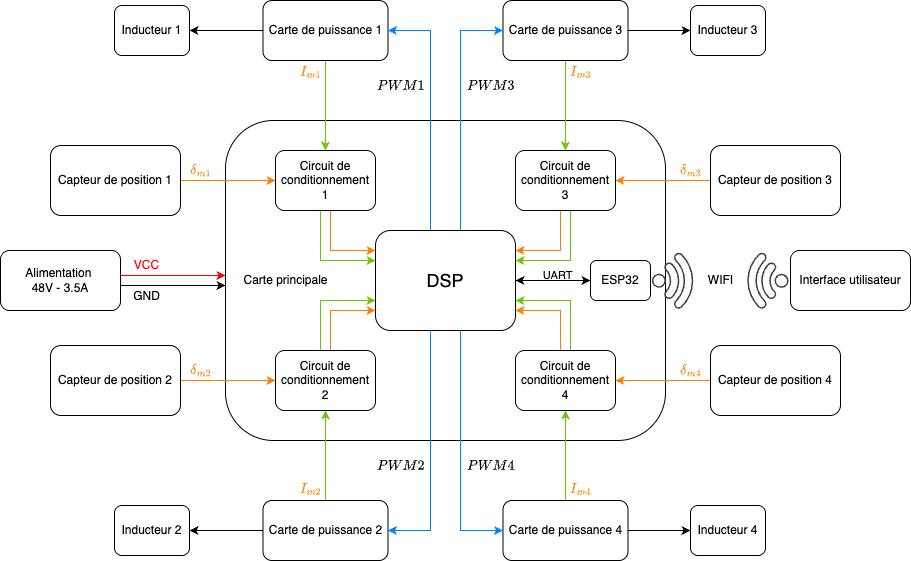

The diagram above was exported from draw.io. Its source (the exported page's mxGraphModel, read from the mxfile embedded in the PNG):
<mxGraphModel dx="2397" dy="1720" grid="1" gridSize="10" guides="1" tooltips="1" connect="1" arrows="1" fold="1" page="1" pageScale="1" pageWidth="850" pageHeight="1100" math="1" shadow="0">
  <root>
    <mxCell id="0" />
    <mxCell id="1" parent="0" />
    <mxCell id="3" value="" style="rounded=1;whiteSpace=wrap;html=1;movable=1;resizable=1;rotatable=1;deletable=1;editable=1;locked=0;connectable=1;" parent="1" vertex="1">
      <mxGeometry x="205" y="390" width="440" height="320" as="geometry" />
    </mxCell>
    <mxCell id="42" style="edgeStyle=none;html=1;strokeColor=#FF8000;" parent="1" source="6" target="15" edge="1">
      <mxGeometry relative="1" as="geometry" />
    </mxCell>
    <mxCell id="6" value="&lt;span style=&quot;color: rgb(0, 0, 0);&quot;&gt;Capteur de position 3&lt;/span&gt;" style="rounded=1;whiteSpace=wrap;html=1;movable=1;resizable=1;rotatable=1;deletable=1;editable=1;locked=0;connectable=1;" parent="1" vertex="1">
      <mxGeometry x="690" y="415" width="130" height="70" as="geometry" />
    </mxCell>
    <mxCell id="8" value="&lt;p&gt;&lt;font style=&quot;color: rgb(0, 0, 0);&quot;&gt;Alimentation&amp;nbsp;&lt;br&gt;48V - 3.5A&lt;/font&gt;&lt;/p&gt;" style="rounded=1;whiteSpace=wrap;html=1;movable=1;resizable=1;rotatable=1;deletable=1;editable=1;locked=0;connectable=1;" parent="1" vertex="1">
      <mxGeometry x="-20" y="520" width="120" height="60" as="geometry" />
    </mxCell>
    <mxCell id="9" value="Interface utilisateur" style="rounded=1;whiteSpace=wrap;html=1;" parent="1" vertex="1">
      <mxGeometry x="770" y="520" width="120" height="60" as="geometry" />
    </mxCell>
    <mxCell id="67" style="edgeStyle=orthogonalEdgeStyle;html=1;rounded=0;strokeColor=#007FFF;" parent="1" source="12" target="35" edge="1">
      <mxGeometry relative="1" as="geometry">
        <Array as="points">
          <mxPoint x="410" y="300" />
        </Array>
      </mxGeometry>
    </mxCell>
    <mxCell id="69" style="edgeStyle=orthogonalEdgeStyle;html=1;rounded=0;curved=0;strokeColor=#007FFF;" parent="1" source="12" target="34" edge="1">
      <mxGeometry relative="1" as="geometry">
        <Array as="points">
          <mxPoint x="440" y="300" />
        </Array>
      </mxGeometry>
    </mxCell>
    <mxCell id="70" style="edgeStyle=orthogonalEdgeStyle;html=1;rounded=0;strokeColor=#007FFF;" parent="1" source="12" target="36" edge="1">
      <mxGeometry relative="1" as="geometry">
        <Array as="points">
          <mxPoint x="410" y="800" />
        </Array>
      </mxGeometry>
    </mxCell>
    <mxCell id="12" value="&lt;font style=&quot;font-size: 18px;&quot;&gt;DSP&lt;/font&gt;" style="rounded=1;whiteSpace=wrap;html=1;movable=1;resizable=1;rotatable=1;deletable=1;editable=1;locked=0;connectable=1;" parent="1" vertex="1">
      <mxGeometry x="355" y="500" width="140" height="100" as="geometry" />
    </mxCell>
    <mxCell id="22" style="edgeStyle=orthogonalEdgeStyle;html=1;rounded=0;strokeColor=#FF8000;movable=0;resizable=0;rotatable=0;deletable=0;editable=0;locked=1;connectable=0;" parent="1" source="14" target="12" edge="1">
      <mxGeometry relative="1" as="geometry">
        <Array as="points">
          <mxPoint x="540" y="580" />
        </Array>
      </mxGeometry>
    </mxCell>
    <mxCell id="23" style="edgeStyle=orthogonalEdgeStyle;html=1;rounded=0;curved=0;strokeColor=#66CC00;movable=0;resizable=0;rotatable=0;deletable=0;editable=0;locked=1;connectable=0;" parent="1" source="14" target="12" edge="1">
      <mxGeometry relative="1" as="geometry">
        <Array as="points">
          <mxPoint x="550" y="570" />
        </Array>
      </mxGeometry>
    </mxCell>
    <mxCell id="14" value="Circuit de conditionnement&lt;div&gt;4&lt;/div&gt;" style="rounded=1;whiteSpace=wrap;html=1;movable=1;resizable=1;rotatable=1;deletable=1;editable=1;locked=0;connectable=1;" parent="1" vertex="1">
      <mxGeometry x="495" y="620" width="100" height="60" as="geometry" />
    </mxCell>
    <mxCell id="20" style="edgeStyle=orthogonalEdgeStyle;html=1;rounded=0;curved=0;strokeColor=#FF8000;movable=0;resizable=0;rotatable=0;deletable=0;editable=0;locked=1;connectable=0;" parent="1" source="15" target="12" edge="1">
      <mxGeometry relative="1" as="geometry">
        <Array as="points">
          <mxPoint x="540" y="520" />
        </Array>
      </mxGeometry>
    </mxCell>
    <mxCell id="21" style="edgeStyle=orthogonalEdgeStyle;html=1;rounded=0;curved=0;strokeColor=#66CC00;movable=0;resizable=0;rotatable=0;deletable=0;editable=0;locked=1;connectable=0;" parent="1" source="15" target="12" edge="1">
      <mxGeometry relative="1" as="geometry">
        <mxPoint x="495" y="540" as="targetPoint" />
        <Array as="points">
          <mxPoint x="550" y="530" />
        </Array>
      </mxGeometry>
    </mxCell>
    <mxCell id="15" value="Circuit de conditionnement&lt;div&gt;3&lt;/div&gt;" style="rounded=1;whiteSpace=wrap;html=1;movable=1;resizable=1;rotatable=1;deletable=1;editable=1;locked=0;connectable=1;" parent="1" vertex="1">
      <mxGeometry x="495" y="420" width="100" height="60" as="geometry" />
    </mxCell>
    <mxCell id="24" style="edgeStyle=orthogonalEdgeStyle;html=1;rounded=0;curved=0;strokeColor=#FF8000;movable=0;resizable=0;rotatable=0;deletable=0;editable=0;locked=1;connectable=0;" parent="1" source="16" target="12" edge="1">
      <mxGeometry relative="1" as="geometry">
        <Array as="points">
          <mxPoint x="310" y="520" />
        </Array>
      </mxGeometry>
    </mxCell>
    <mxCell id="25" style="edgeStyle=orthogonalEdgeStyle;html=1;rounded=0;curved=0;strokeColor=#66CC00;movable=0;resizable=0;rotatable=0;deletable=0;editable=0;locked=1;connectable=0;" parent="1" source="16" target="12" edge="1">
      <mxGeometry relative="1" as="geometry">
        <Array as="points">
          <mxPoint x="300" y="530" />
        </Array>
      </mxGeometry>
    </mxCell>
    <mxCell id="16" value="Circuit de conditionnement&lt;div&gt;1&lt;/div&gt;" style="rounded=1;whiteSpace=wrap;html=1;movable=1;resizable=1;rotatable=1;deletable=1;editable=1;locked=0;connectable=1;" parent="1" vertex="1">
      <mxGeometry x="255" y="420" width="100" height="60" as="geometry" />
    </mxCell>
    <mxCell id="26" style="edgeStyle=orthogonalEdgeStyle;html=1;rounded=0;curved=0;strokeColor=#FF8000;movable=0;resizable=0;rotatable=0;deletable=0;editable=0;locked=1;connectable=0;" parent="1" source="17" target="12" edge="1">
      <mxGeometry relative="1" as="geometry">
        <Array as="points">
          <mxPoint x="310" y="580" />
        </Array>
      </mxGeometry>
    </mxCell>
    <mxCell id="27" style="edgeStyle=orthogonalEdgeStyle;html=1;rounded=0;curved=0;strokeColor=#66CC00;movable=0;resizable=0;rotatable=0;deletable=0;editable=0;locked=1;connectable=0;" parent="1" source="17" target="12" edge="1">
      <mxGeometry relative="1" as="geometry">
        <Array as="points">
          <mxPoint x="300" y="570" />
        </Array>
      </mxGeometry>
    </mxCell>
    <mxCell id="17" value="Circuit de conditionnement&lt;div&gt;2&lt;/div&gt;" style="rounded=1;whiteSpace=wrap;html=1;movable=1;resizable=1;rotatable=1;deletable=1;editable=1;locked=0;connectable=1;" parent="1" vertex="1">
      <mxGeometry x="255" y="620" width="100" height="60" as="geometry" />
    </mxCell>
    <mxCell id="29" style="edgeStyle=orthogonalEdgeStyle;html=1;strokeColor=#FF0000;movable=1;resizable=1;rotatable=1;deletable=1;editable=1;locked=0;connectable=1;rounded=0;curved=0;" parent="1" edge="1">
      <mxGeometry relative="1" as="geometry">
        <mxPoint x="100" y="545" as="sourcePoint" />
        <mxPoint x="205" y="545" as="targetPoint" />
        <Array as="points" />
      </mxGeometry>
    </mxCell>
    <mxCell id="30" style="edgeStyle=orthogonalEdgeStyle;html=1;movable=1;resizable=1;rotatable=1;deletable=1;editable=1;locked=0;connectable=1;rounded=0;curved=0;" parent="1" edge="1">
      <mxGeometry relative="1" as="geometry">
        <mxPoint x="100" y="555" as="sourcePoint" />
        <mxPoint x="205" y="555" as="targetPoint" />
        <Array as="points" />
      </mxGeometry>
    </mxCell>
    <mxCell id="32" value="&lt;font color=&quot;#ff0000&quot;&gt;VCC&lt;/font&gt;" style="text;html=1;align=center;verticalAlign=middle;resizable=1;points=[];autosize=1;strokeColor=none;fillColor=none;movable=1;rotatable=1;deletable=1;editable=1;locked=0;connectable=1;" parent="1" vertex="1">
      <mxGeometry x="101" y="520" width="50" height="30" as="geometry" />
    </mxCell>
    <mxCell id="33" value="GND" style="text;html=1;align=center;verticalAlign=middle;resizable=1;points=[];autosize=1;strokeColor=none;fillColor=none;movable=1;rotatable=1;deletable=1;editable=1;locked=0;connectable=1;" parent="1" vertex="1">
      <mxGeometry x="101" y="551" width="50" height="30" as="geometry" />
    </mxCell>
    <mxCell id="10" value="Carte principale" style="text;html=1;align=center;verticalAlign=middle;resizable=1;points=[];autosize=1;strokeColor=none;fillColor=none;movable=1;rotatable=1;deletable=1;editable=1;locked=0;connectable=1;" parent="1" vertex="1">
      <mxGeometry x="209.99871794871797" y="535" width="110" height="30" as="geometry" />
    </mxCell>
    <mxCell id="41" style="edgeStyle=none;html=1;strokeColor=#66CC00;" parent="1" source="34" target="15" edge="1">
      <mxGeometry relative="1" as="geometry" />
    </mxCell>
    <mxCell id="83" style="edgeStyle=none;html=1;" parent="1" source="34" target="77" edge="1">
      <mxGeometry relative="1" as="geometry" />
    </mxCell>
    <mxCell id="34" value="&lt;span style=&quot;color: rgb(0, 0, 0);&quot;&gt;Carte de puissance 3&lt;/span&gt;" style="rounded=1;whiteSpace=wrap;html=1;" parent="1" vertex="1">
      <mxGeometry x="482.5" y="270" width="125" height="60" as="geometry" />
    </mxCell>
    <mxCell id="40" style="edgeStyle=none;html=1;strokeColor=#66CC00;" parent="1" source="35" target="16" edge="1">
      <mxGeometry relative="1" as="geometry" />
    </mxCell>
    <mxCell id="84" style="edgeStyle=none;html=1;" parent="1" source="35" target="76" edge="1">
      <mxGeometry relative="1" as="geometry" />
    </mxCell>
    <mxCell id="35" value="&lt;div&gt;&lt;span style=&quot;color: rgb(0, 0, 0);&quot;&gt;Carte de puissance 1&lt;/span&gt;&lt;/div&gt;" style="rounded=1;whiteSpace=wrap;html=1;" parent="1" vertex="1">
      <mxGeometry x="242.5" y="270" width="125" height="60" as="geometry" />
    </mxCell>
    <mxCell id="39" style="edgeStyle=none;html=1;strokeColor=#66CC00;" parent="1" source="36" target="17" edge="1">
      <mxGeometry relative="1" as="geometry" />
    </mxCell>
    <mxCell id="80" style="edgeStyle=none;html=1;" parent="1" source="36" target="78" edge="1">
      <mxGeometry relative="1" as="geometry" />
    </mxCell>
    <mxCell id="36" value="&lt;span style=&quot;color: rgb(0, 0, 0);&quot;&gt;Carte de puissance 2&lt;/span&gt;" style="rounded=1;whiteSpace=wrap;html=1;" parent="1" vertex="1">
      <mxGeometry x="242.5" y="770" width="125" height="60" as="geometry" />
    </mxCell>
    <mxCell id="38" style="edgeStyle=none;html=1;strokeColor=#66CC00;" parent="1" source="37" target="14" edge="1">
      <mxGeometry relative="1" as="geometry" />
    </mxCell>
    <mxCell id="82" style="edgeStyle=none;html=1;" parent="1" source="37" target="79" edge="1">
      <mxGeometry relative="1" as="geometry" />
    </mxCell>
    <mxCell id="37" value="&lt;span style=&quot;color: rgb(0, 0, 0);&quot;&gt;Carte de puissance 4&lt;/span&gt;" style="rounded=1;whiteSpace=wrap;html=1;" parent="1" vertex="1">
      <mxGeometry x="482.5" y="770" width="125" height="60" as="geometry" />
    </mxCell>
    <mxCell id="46" style="edgeStyle=none;html=1;strokeColor=#FF8000;" parent="1" source="43" target="14" edge="1">
      <mxGeometry relative="1" as="geometry" />
    </mxCell>
    <mxCell id="43" value="&lt;span style=&quot;color: rgb(0, 0, 0);&quot;&gt;Capteur de position 4&lt;/span&gt;" style="rounded=1;whiteSpace=wrap;html=1;movable=1;resizable=1;rotatable=1;deletable=1;editable=1;locked=0;connectable=1;" parent="1" vertex="1">
      <mxGeometry x="690" y="615" width="130" height="70" as="geometry" />
    </mxCell>
    <mxCell id="45" style="edgeStyle=none;html=1;strokeColor=#FF8000;" parent="1" source="44" target="17" edge="1">
      <mxGeometry relative="1" as="geometry" />
    </mxCell>
    <mxCell id="44" value="&lt;span style=&quot;color: rgb(0, 0, 0);&quot;&gt;Capteur de position 2&lt;/span&gt;" style="rounded=1;whiteSpace=wrap;html=1;" parent="1" vertex="1">
      <mxGeometry x="30" y="615" width="130" height="70" as="geometry" />
    </mxCell>
    <mxCell id="48" style="edgeStyle=none;html=1;strokeColor=#FF8000;" parent="1" source="47" target="16" edge="1">
      <mxGeometry relative="1" as="geometry" />
    </mxCell>
    <mxCell id="47" value="&lt;span style=&quot;color: rgb(0, 0, 0);&quot;&gt;Capteur de position 1&lt;/span&gt;" style="rounded=1;whiteSpace=wrap;html=1;" parent="1" vertex="1">
      <mxGeometry x="30" y="415" width="130" height="70" as="geometry" />
    </mxCell>
    <mxCell id="52" style="edgeStyle=none;html=1;exitX=0;exitY=0.5;exitDx=0;exitDy=0;startArrow=classic;startFill=1;strokeWidth=1;targetPerimeterSpacing=0;" parent="1" source="50" target="12" edge="1">
      <mxGeometry relative="1" as="geometry" />
    </mxCell>
    <mxCell id="54" value="UART" style="edgeLabel;html=1;align=center;verticalAlign=middle;resizable=0;points=[];labelBackgroundColor=none;" parent="52" vertex="1" connectable="0">
      <mxGeometry x="0.3666" y="-1" relative="1" as="geometry">
        <mxPoint x="15" y="-6" as="offset" />
      </mxGeometry>
    </mxCell>
    <mxCell id="50" value="ESP32" style="rounded=1;whiteSpace=wrap;html=1;" parent="1" vertex="1">
      <mxGeometry x="570" y="530" width="60" height="40" as="geometry" />
    </mxCell>
    <mxCell id="55" value="" style="sketch=0;pointerEvents=1;shadow=0;dashed=0;html=1;strokeColor=none;fillColor=#434445;aspect=fixed;labelPosition=center;verticalLabelPosition=bottom;verticalAlign=top;align=center;outlineConnect=0;shape=mxgraph.vvd.wi_fi;rotation=45;" parent="1" vertex="1">
      <mxGeometry x="637" y="529" width="42.5" height="42.5" as="geometry" />
    </mxCell>
    <mxCell id="56" value="" style="sketch=0;pointerEvents=1;shadow=0;dashed=0;html=1;strokeColor=none;fillColor=#434445;aspect=fixed;labelPosition=center;verticalLabelPosition=bottom;verticalAlign=top;align=center;outlineConnect=0;shape=mxgraph.vvd.wi_fi;rotation=-135;" parent="1" vertex="1">
      <mxGeometry x="720" y="529" width="42.5" height="42.5" as="geometry" />
    </mxCell>
    <mxCell id="57" value="WIFI" style="text;html=1;align=center;verticalAlign=middle;resizable=0;points=[];autosize=1;strokeColor=none;fillColor=none;" parent="1" vertex="1">
      <mxGeometry x="675" y="535" width="50" height="30" as="geometry" />
    </mxCell>
    <mxCell id="59" value="&lt;span style=&quot;color: rgb(255, 128, 0);&quot;&gt;$$\delta_{m1}$$&lt;/span&gt;" style="text;html=1;align=center;verticalAlign=middle;resizable=0;points=[];autosize=1;strokeColor=none;fillColor=none;fontColor=#FF8000;" parent="1" vertex="1">
      <mxGeometry x="125" y="425" width="110" height="30" as="geometry" />
    </mxCell>
    <mxCell id="60" value="&lt;font style=&quot;color: rgb(255, 128, 0);&quot;&gt;$$\delta_{m2}$$&lt;/font&gt;" style="text;html=1;align=center;verticalAlign=middle;resizable=0;points=[];autosize=1;strokeColor=none;fillColor=none;fontColor=#FF8000;" parent="1" vertex="1">
      <mxGeometry x="125" y="625" width="110" height="30" as="geometry" />
    </mxCell>
    <mxCell id="61" value="&lt;span style=&quot;color: rgb(255, 128, 0);&quot;&gt;$$\delta_{m4}$$&lt;/span&gt;" style="text;html=1;align=center;verticalAlign=middle;resizable=0;points=[];autosize=1;strokeColor=none;fillColor=none;fontColor=#FF8000;" parent="1" vertex="1">
      <mxGeometry x="615" y="625" width="110" height="30" as="geometry" />
    </mxCell>
    <mxCell id="62" value="&lt;span style=&quot;color: rgb(255, 128, 0);&quot;&gt;$$\delta_{m3}$$&lt;/span&gt;" style="text;html=1;align=center;verticalAlign=middle;resizable=0;points=[];autosize=1;strokeColor=none;fillColor=none;fontColor=#FF8000;" parent="1" vertex="1">
      <mxGeometry x="615" y="425" width="110" height="30" as="geometry" />
    </mxCell>
    <mxCell id="63" value="&lt;font style=&quot;color: rgb(255, 128, 0);&quot;&gt;$$I_{m1}$$&lt;/font&gt;" style="text;html=1;align=center;verticalAlign=middle;resizable=0;points=[];autosize=1;strokeColor=none;fillColor=none;fontColor=#FF8000;" parent="1" vertex="1">
      <mxGeometry x="250" y="326" width="80" height="30" as="geometry" />
    </mxCell>
    <mxCell id="64" value="&lt;span style=&quot;color: rgb(255, 128, 0);&quot;&gt;$$I_{m3}$$&lt;/span&gt;" style="text;html=1;align=center;verticalAlign=middle;resizable=0;points=[];autosize=1;strokeColor=none;fillColor=none;fontColor=#FF8000;" parent="1" vertex="1">
      <mxGeometry x="520" y="326" width="80" height="30" as="geometry" />
    </mxCell>
    <mxCell id="65" value="&lt;span style=&quot;color: rgb(255, 128, 0);&quot;&gt;$$I_{m4}$$&lt;/span&gt;" style="text;html=1;align=center;verticalAlign=middle;resizable=0;points=[];autosize=1;strokeColor=none;fillColor=none;fontColor=#FF8000;" parent="1" vertex="1">
      <mxGeometry x="520" y="743" width="80" height="30" as="geometry" />
    </mxCell>
    <mxCell id="66" value="&lt;span style=&quot;color: rgb(255, 128, 0);&quot;&gt;$$I_{m2}$$&lt;/span&gt;" style="text;html=1;align=center;verticalAlign=middle;resizable=0;points=[];autosize=1;strokeColor=none;fillColor=none;fontColor=#FF8000;" parent="1" vertex="1">
      <mxGeometry x="250" y="743" width="80" height="30" as="geometry" />
    </mxCell>
    <mxCell id="71" style="edgeStyle=orthogonalEdgeStyle;html=1;rounded=0;curved=0;strokeColor=#007FFF;" parent="1" source="12" target="37" edge="1">
      <mxGeometry relative="1" as="geometry">
        <Array as="points">
          <mxPoint x="440" y="800" />
        </Array>
      </mxGeometry>
    </mxCell>
    <mxCell id="72" value="$$PWM2$$" style="text;html=1;align=center;verticalAlign=middle;resizable=0;points=[];autosize=1;strokeColor=none;fillColor=none;" parent="1" vertex="1">
      <mxGeometry x="335" y="720" width="90" height="30" as="geometry" />
    </mxCell>
    <mxCell id="73" value="$$PWM4$$" style="text;html=1;align=center;verticalAlign=middle;resizable=0;points=[];autosize=1;strokeColor=none;fillColor=none;" parent="1" vertex="1">
      <mxGeometry x="425" y="720" width="90" height="30" as="geometry" />
    </mxCell>
    <mxCell id="74" value="$$PWM3$$" style="text;html=1;align=center;verticalAlign=middle;resizable=0;points=[];autosize=1;strokeColor=none;fillColor=none;" parent="1" vertex="1">
      <mxGeometry x="425" y="340" width="90" height="30" as="geometry" />
    </mxCell>
    <mxCell id="75" value="$$PWM1$$" style="text;html=1;align=center;verticalAlign=middle;resizable=0;points=[];autosize=1;strokeColor=none;fillColor=none;" parent="1" vertex="1">
      <mxGeometry x="335" y="340" width="90" height="30" as="geometry" />
    </mxCell>
    <mxCell id="76" value="Inducteur 1" style="rounded=1;whiteSpace=wrap;html=1;" parent="1" vertex="1">
      <mxGeometry x="94" y="275" width="75" height="50" as="geometry" />
    </mxCell>
    <mxCell id="77" value="Inducteur 3" style="rounded=1;whiteSpace=wrap;html=1;" parent="1" vertex="1">
      <mxGeometry x="670" y="275" width="75" height="50" as="geometry" />
    </mxCell>
    <mxCell id="78" value="Inducteur 2" style="rounded=1;whiteSpace=wrap;html=1;" parent="1" vertex="1">
      <mxGeometry x="94" y="775" width="75" height="50" as="geometry" />
    </mxCell>
    <mxCell id="79" value="Inducteur 4" style="rounded=1;whiteSpace=wrap;html=1;" parent="1" vertex="1">
      <mxGeometry x="670" y="775" width="75" height="50" as="geometry" />
    </mxCell>
  </root>
</mxGraphModel>